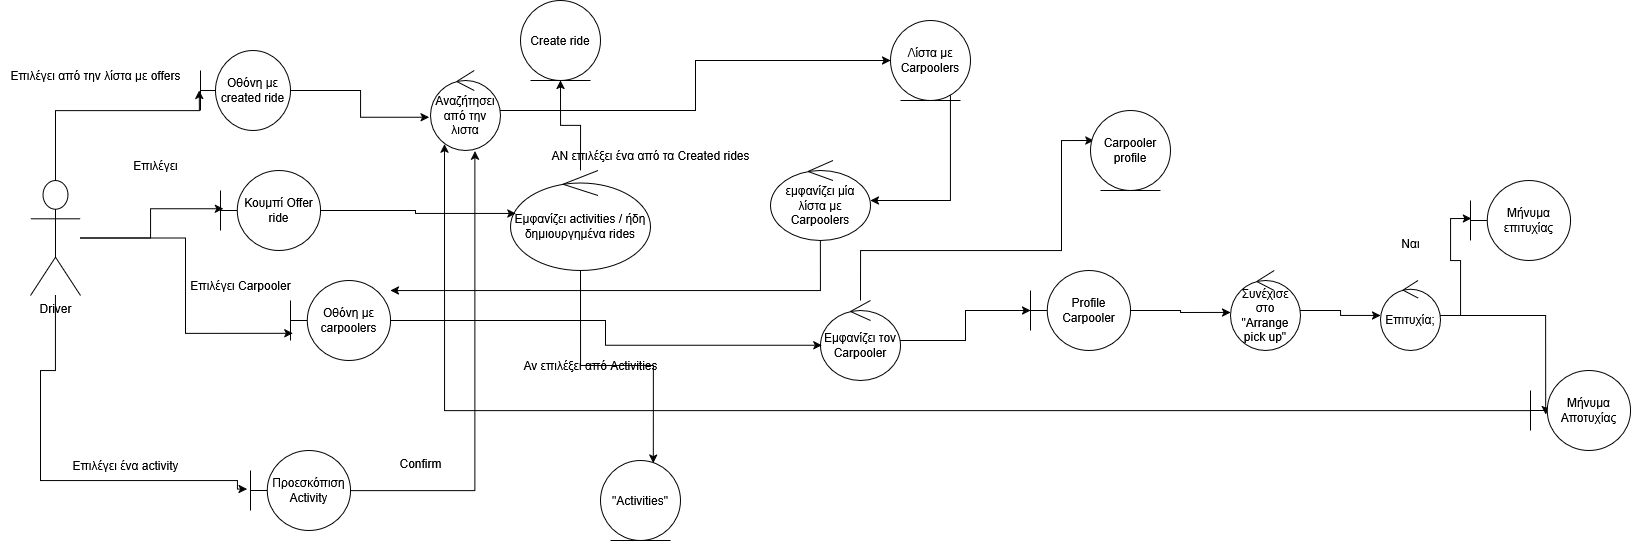

The diagram above was exported from draw.io. Its source (the exported page's mxGraphModel, read from the mxfile embedded in the PNG):
<mxGraphModel dx="1603" dy="823" grid="1" gridSize="10" guides="1" tooltips="1" connect="1" arrows="1" fold="1" page="1" pageScale="1" pageWidth="850" pageHeight="1100" math="0" shadow="0">
  <root>
    <mxCell id="0" />
    <mxCell id="1" parent="0" />
    <mxCell id="Vq1cgbaJhlKLKC-SSztQ-4" value="&lt;div&gt;Driver&lt;/div&gt;&lt;div&gt;&lt;br&gt;&lt;/div&gt;" style="shape=umlActor;verticalLabelPosition=bottom;verticalAlign=top;html=1;" vertex="1" parent="1">
      <mxGeometry x="80" y="180" width="50" height="115" as="geometry" />
    </mxCell>
    <mxCell id="Vq1cgbaJhlKLKC-SSztQ-5" value="Οθόνη με created ride" style="shape=umlBoundary;whiteSpace=wrap;html=1;" vertex="1" parent="1">
      <mxGeometry x="250" y="50" width="90" height="80" as="geometry" />
    </mxCell>
    <mxCell id="Vq1cgbaJhlKLKC-SSztQ-10" value="Create ride" style="ellipse;shape=umlEntity;whiteSpace=wrap;html=1;" vertex="1" parent="1">
      <mxGeometry x="570" width="80" height="80" as="geometry" />
    </mxCell>
    <mxCell id="Vq1cgbaJhlKLKC-SSztQ-39" style="edgeStyle=orthogonalEdgeStyle;rounded=0;orthogonalLoop=1;jettySize=auto;html=1;" edge="1" parent="1" source="Vq1cgbaJhlKLKC-SSztQ-12" target="Vq1cgbaJhlKLKC-SSztQ-10">
      <mxGeometry relative="1" as="geometry" />
    </mxCell>
    <mxCell id="Vq1cgbaJhlKLKC-SSztQ-12" value="Εμφανίζει activities / ήδη δημιουργημένα rides" style="ellipse;shape=umlControl;whiteSpace=wrap;html=1;" vertex="1" parent="1">
      <mxGeometry x="560" y="170" width="140" height="100" as="geometry" />
    </mxCell>
    <mxCell id="Vq1cgbaJhlKLKC-SSztQ-22" value="Επιλέγει ένα activity" style="text;html=1;align=center;verticalAlign=middle;resizable=0;points=[];autosize=1;strokeColor=none;fillColor=none;" vertex="1" parent="1">
      <mxGeometry x="110" y="450" width="130" height="30" as="geometry" />
    </mxCell>
    <mxCell id="Vq1cgbaJhlKLKC-SSztQ-23" value="&quot;Activities&quot;" style="ellipse;shape=umlEntity;whiteSpace=wrap;html=1;" vertex="1" parent="1">
      <mxGeometry x="650" y="460" width="80" height="80" as="geometry" />
    </mxCell>
    <mxCell id="Vq1cgbaJhlKLKC-SSztQ-24" style="edgeStyle=orthogonalEdgeStyle;rounded=0;orthogonalLoop=1;jettySize=auto;html=1;entryX=0.66;entryY=0.033;entryDx=0;entryDy=0;entryPerimeter=0;" edge="1" parent="1" source="Vq1cgbaJhlKLKC-SSztQ-12" target="Vq1cgbaJhlKLKC-SSztQ-23">
      <mxGeometry relative="1" as="geometry" />
    </mxCell>
    <mxCell id="Vq1cgbaJhlKLKC-SSztQ-26" value="Επιλέγει από την λίστα με offers" style="text;html=1;align=center;verticalAlign=middle;resizable=0;points=[];autosize=1;strokeColor=none;fillColor=none;" vertex="1" parent="1">
      <mxGeometry x="50" y="60" width="190" height="30" as="geometry" />
    </mxCell>
    <mxCell id="Vq1cgbaJhlKLKC-SSztQ-68" style="edgeStyle=orthogonalEdgeStyle;rounded=0;orthogonalLoop=1;jettySize=auto;html=1;" edge="1" parent="1" source="Vq1cgbaJhlKLKC-SSztQ-27" target="Vq1cgbaJhlKLKC-SSztQ-48">
      <mxGeometry relative="1" as="geometry">
        <Array as="points">
          <mxPoint x="870" y="290" />
        </Array>
      </mxGeometry>
    </mxCell>
    <mxCell id="Vq1cgbaJhlKLKC-SSztQ-27" value="εμφανίζει μία λίστα με Carpoolers" style="ellipse;shape=umlControl;whiteSpace=wrap;html=1;" vertex="1" parent="1">
      <mxGeometry x="820" y="160" width="100" height="80" as="geometry" />
    </mxCell>
    <mxCell id="Vq1cgbaJhlKLKC-SSztQ-31" value="Προεσκόπιση Activity" style="shape=umlBoundary;whiteSpace=wrap;html=1;" vertex="1" parent="1">
      <mxGeometry x="300" y="450" width="100" height="80" as="geometry" />
    </mxCell>
    <mxCell id="Vq1cgbaJhlKLKC-SSztQ-32" style="edgeStyle=orthogonalEdgeStyle;rounded=0;orthogonalLoop=1;jettySize=auto;html=1;entryX=-0.034;entryY=0.483;entryDx=0;entryDy=0;entryPerimeter=0;" edge="1" parent="1" source="Vq1cgbaJhlKLKC-SSztQ-4" target="Vq1cgbaJhlKLKC-SSztQ-31">
      <mxGeometry relative="1" as="geometry">
        <Array as="points">
          <mxPoint x="105" y="370" />
          <mxPoint x="90" y="370" />
          <mxPoint x="90" y="480" />
          <mxPoint x="287" y="480" />
          <mxPoint x="287" y="489" />
        </Array>
      </mxGeometry>
    </mxCell>
    <mxCell id="Vq1cgbaJhlKLKC-SSztQ-34" value="Κουμπί Offer ride" style="shape=umlBoundary;whiteSpace=wrap;html=1;" vertex="1" parent="1">
      <mxGeometry x="270" y="170" width="100" height="80" as="geometry" />
    </mxCell>
    <mxCell id="Vq1cgbaJhlKLKC-SSztQ-36" style="edgeStyle=orthogonalEdgeStyle;rounded=0;orthogonalLoop=1;jettySize=auto;html=1;entryX=-0.013;entryY=0.498;entryDx=0;entryDy=0;entryPerimeter=0;" edge="1" parent="1" source="Vq1cgbaJhlKLKC-SSztQ-4" target="Vq1cgbaJhlKLKC-SSztQ-5">
      <mxGeometry relative="1" as="geometry">
        <Array as="points">
          <mxPoint x="105" y="110" />
        </Array>
      </mxGeometry>
    </mxCell>
    <mxCell id="Vq1cgbaJhlKLKC-SSztQ-37" style="edgeStyle=orthogonalEdgeStyle;rounded=0;orthogonalLoop=1;jettySize=auto;html=1;entryX=0.028;entryY=0.478;entryDx=0;entryDy=0;entryPerimeter=0;" edge="1" parent="1" source="Vq1cgbaJhlKLKC-SSztQ-4" target="Vq1cgbaJhlKLKC-SSztQ-34">
      <mxGeometry relative="1" as="geometry" />
    </mxCell>
    <mxCell id="Vq1cgbaJhlKLKC-SSztQ-38" style="edgeStyle=orthogonalEdgeStyle;rounded=0;orthogonalLoop=1;jettySize=auto;html=1;entryX=0.039;entryY=0.43;entryDx=0;entryDy=0;entryPerimeter=0;" edge="1" parent="1" source="Vq1cgbaJhlKLKC-SSztQ-34" target="Vq1cgbaJhlKLKC-SSztQ-12">
      <mxGeometry relative="1" as="geometry" />
    </mxCell>
    <mxCell id="Vq1cgbaJhlKLKC-SSztQ-48" value="Οθόνη με carpoolers" style="shape=umlBoundary;whiteSpace=wrap;html=1;" vertex="1" parent="1">
      <mxGeometry x="340" y="280" width="100" height="80" as="geometry" />
    </mxCell>
    <mxCell id="Vq1cgbaJhlKLKC-SSztQ-49" value="Επιλέγει " style="text;html=1;align=center;verticalAlign=middle;resizable=0;points=[];autosize=1;strokeColor=none;fillColor=none;" vertex="1" parent="1">
      <mxGeometry x="170" y="150" width="70" height="30" as="geometry" />
    </mxCell>
    <mxCell id="Vq1cgbaJhlKLKC-SSztQ-50" style="edgeStyle=orthogonalEdgeStyle;rounded=0;orthogonalLoop=1;jettySize=auto;html=1;entryX=0.024;entryY=0.66;entryDx=0;entryDy=0;entryPerimeter=0;" edge="1" parent="1" source="Vq1cgbaJhlKLKC-SSztQ-4" target="Vq1cgbaJhlKLKC-SSztQ-48">
      <mxGeometry relative="1" as="geometry" />
    </mxCell>
    <mxCell id="Vq1cgbaJhlKLKC-SSztQ-51" value="Επιλέγει Carpooler" style="text;html=1;align=center;verticalAlign=middle;resizable=0;points=[];autosize=1;strokeColor=none;fillColor=none;" vertex="1" parent="1">
      <mxGeometry x="230" y="270" width="120" height="30" as="geometry" />
    </mxCell>
    <mxCell id="Vq1cgbaJhlKLKC-SSztQ-71" style="edgeStyle=orthogonalEdgeStyle;rounded=0;orthogonalLoop=1;jettySize=auto;html=1;" edge="1" parent="1" source="Vq1cgbaJhlKLKC-SSztQ-53" target="Vq1cgbaJhlKLKC-SSztQ-70">
      <mxGeometry relative="1" as="geometry" />
    </mxCell>
    <mxCell id="Vq1cgbaJhlKLKC-SSztQ-76" style="edgeStyle=orthogonalEdgeStyle;rounded=0;orthogonalLoop=1;jettySize=auto;html=1;entryX=0.043;entryY=0.375;entryDx=0;entryDy=0;entryPerimeter=0;" edge="1" parent="1" source="Vq1cgbaJhlKLKC-SSztQ-53" target="Vq1cgbaJhlKLKC-SSztQ-77">
      <mxGeometry relative="1" as="geometry">
        <mxPoint x="1110" y="140" as="targetPoint" />
        <Array as="points">
          <mxPoint x="910" y="250" />
          <mxPoint x="1111" y="250" />
          <mxPoint x="1111" y="140" />
        </Array>
      </mxGeometry>
    </mxCell>
    <mxCell id="Vq1cgbaJhlKLKC-SSztQ-53" value="Εμφανίζει τον Carpooler" style="ellipse;shape=umlControl;whiteSpace=wrap;html=1;" vertex="1" parent="1">
      <mxGeometry x="870" y="300" width="80" height="80" as="geometry" />
    </mxCell>
    <mxCell id="Vq1cgbaJhlKLKC-SSztQ-54" style="edgeStyle=orthogonalEdgeStyle;rounded=0;orthogonalLoop=1;jettySize=auto;html=1;entryX=0.017;entryY=0.56;entryDx=0;entryDy=0;entryPerimeter=0;" edge="1" parent="1" source="Vq1cgbaJhlKLKC-SSztQ-48" target="Vq1cgbaJhlKLKC-SSztQ-53">
      <mxGeometry relative="1" as="geometry" />
    </mxCell>
    <mxCell id="Vq1cgbaJhlKLKC-SSztQ-66" style="edgeStyle=orthogonalEdgeStyle;rounded=0;orthogonalLoop=1;jettySize=auto;html=1;" edge="1" parent="1" source="Vq1cgbaJhlKLKC-SSztQ-56" target="Vq1cgbaJhlKLKC-SSztQ-27">
      <mxGeometry relative="1" as="geometry">
        <Array as="points">
          <mxPoint x="1000" y="200" />
        </Array>
      </mxGeometry>
    </mxCell>
    <mxCell id="Vq1cgbaJhlKLKC-SSztQ-56" value="Λίστα με Carpoolers" style="ellipse;shape=umlEntity;whiteSpace=wrap;html=1;" vertex="1" parent="1">
      <mxGeometry x="940" y="20" width="80" height="80" as="geometry" />
    </mxCell>
    <mxCell id="Vq1cgbaJhlKLKC-SSztQ-59" value="ΑΝ επιλέξει ένα από τα Created rides" style="text;html=1;align=center;verticalAlign=middle;resizable=0;points=[];autosize=1;strokeColor=none;fillColor=none;" vertex="1" parent="1">
      <mxGeometry x="590" y="140" width="220" height="30" as="geometry" />
    </mxCell>
    <mxCell id="Vq1cgbaJhlKLKC-SSztQ-60" value="Αν επιλέξει από Activities" style="text;html=1;align=center;verticalAlign=middle;resizable=0;points=[];autosize=1;strokeColor=none;fillColor=none;" vertex="1" parent="1">
      <mxGeometry x="560" y="350" width="160" height="30" as="geometry" />
    </mxCell>
    <mxCell id="Vq1cgbaJhlKLKC-SSztQ-65" style="edgeStyle=orthogonalEdgeStyle;rounded=0;orthogonalLoop=1;jettySize=auto;html=1;" edge="1" parent="1" source="Vq1cgbaJhlKLKC-SSztQ-64" target="Vq1cgbaJhlKLKC-SSztQ-56">
      <mxGeometry relative="1" as="geometry" />
    </mxCell>
    <mxCell id="Vq1cgbaJhlKLKC-SSztQ-64" value="Αναζήτησει από την λιστα " style="ellipse;shape=umlControl;whiteSpace=wrap;html=1;" vertex="1" parent="1">
      <mxGeometry x="480" y="70" width="70" height="80" as="geometry" />
    </mxCell>
    <mxCell id="Vq1cgbaJhlKLKC-SSztQ-69" style="edgeStyle=orthogonalEdgeStyle;rounded=0;orthogonalLoop=1;jettySize=auto;html=1;entryX=-0.02;entryY=0.585;entryDx=0;entryDy=0;entryPerimeter=0;" edge="1" parent="1" source="Vq1cgbaJhlKLKC-SSztQ-5" target="Vq1cgbaJhlKLKC-SSztQ-64">
      <mxGeometry relative="1" as="geometry" />
    </mxCell>
    <mxCell id="Vq1cgbaJhlKLKC-SSztQ-70" value="Profile Carpooler" style="shape=umlBoundary;whiteSpace=wrap;html=1;" vertex="1" parent="1">
      <mxGeometry x="1080" y="270" width="100" height="80" as="geometry" />
    </mxCell>
    <mxCell id="Vq1cgbaJhlKLKC-SSztQ-75" style="edgeStyle=orthogonalEdgeStyle;rounded=0;orthogonalLoop=1;jettySize=auto;html=1;" edge="1" parent="1" source="Vq1cgbaJhlKLKC-SSztQ-72" target="Vq1cgbaJhlKLKC-SSztQ-74">
      <mxGeometry relative="1" as="geometry" />
    </mxCell>
    <mxCell id="Vq1cgbaJhlKLKC-SSztQ-72" value="Συνέχισε στο &quot;Arrange pick up&quot;" style="ellipse;shape=umlControl;whiteSpace=wrap;html=1;" vertex="1" parent="1">
      <mxGeometry x="1280" y="270" width="70" height="80" as="geometry" />
    </mxCell>
    <mxCell id="Vq1cgbaJhlKLKC-SSztQ-73" style="edgeStyle=orthogonalEdgeStyle;rounded=0;orthogonalLoop=1;jettySize=auto;html=1;entryX=0.003;entryY=0.525;entryDx=0;entryDy=0;entryPerimeter=0;" edge="1" parent="1" source="Vq1cgbaJhlKLKC-SSztQ-70" target="Vq1cgbaJhlKLKC-SSztQ-72">
      <mxGeometry relative="1" as="geometry" />
    </mxCell>
    <mxCell id="Vq1cgbaJhlKLKC-SSztQ-81" style="edgeStyle=orthogonalEdgeStyle;rounded=0;orthogonalLoop=1;jettySize=auto;html=1;entryX=0.152;entryY=0.55;entryDx=0;entryDy=0;entryPerimeter=0;" edge="1" parent="1" source="Vq1cgbaJhlKLKC-SSztQ-74" target="Vq1cgbaJhlKLKC-SSztQ-82">
      <mxGeometry relative="1" as="geometry">
        <mxPoint x="1570" y="410" as="targetPoint" />
      </mxGeometry>
    </mxCell>
    <mxCell id="Vq1cgbaJhlKLKC-SSztQ-74" value="Επιτυχία;" style="ellipse;shape=umlControl;whiteSpace=wrap;html=1;" vertex="1" parent="1">
      <mxGeometry x="1430" y="280" width="60" height="70" as="geometry" />
    </mxCell>
    <mxCell id="Vq1cgbaJhlKLKC-SSztQ-77" value="Carpooler profile" style="ellipse;shape=umlEntity;whiteSpace=wrap;html=1;" vertex="1" parent="1">
      <mxGeometry x="1140" y="110" width="80" height="80" as="geometry" />
    </mxCell>
    <mxCell id="Vq1cgbaJhlKLKC-SSztQ-78" value="Μήνυμα επιτυχίας" style="shape=umlBoundary;whiteSpace=wrap;html=1;" vertex="1" parent="1">
      <mxGeometry x="1520" y="180" width="100" height="80" as="geometry" />
    </mxCell>
    <mxCell id="Vq1cgbaJhlKLKC-SSztQ-79" style="edgeStyle=orthogonalEdgeStyle;rounded=0;orthogonalLoop=1;jettySize=auto;html=1;entryX=0.008;entryY=0.475;entryDx=0;entryDy=0;entryPerimeter=0;" edge="1" parent="1" source="Vq1cgbaJhlKLKC-SSztQ-74" target="Vq1cgbaJhlKLKC-SSztQ-78">
      <mxGeometry relative="1" as="geometry" />
    </mxCell>
    <mxCell id="Vq1cgbaJhlKLKC-SSztQ-80" value="Ναι" style="text;html=1;align=center;verticalAlign=middle;resizable=0;points=[];autosize=1;strokeColor=none;fillColor=none;" vertex="1" parent="1">
      <mxGeometry x="1440" y="228" width="40" height="30" as="geometry" />
    </mxCell>
    <mxCell id="Vq1cgbaJhlKLKC-SSztQ-82" value="Μήνυμα Αποτυχίας" style="shape=umlBoundary;whiteSpace=wrap;html=1;" vertex="1" parent="1">
      <mxGeometry x="1580" y="370" width="100" height="80" as="geometry" />
    </mxCell>
    <mxCell id="Vq1cgbaJhlKLKC-SSztQ-83" style="edgeStyle=orthogonalEdgeStyle;rounded=0;orthogonalLoop=1;jettySize=auto;html=1;entryX=0.2;entryY=0.92;entryDx=0;entryDy=0;entryPerimeter=0;" edge="1" parent="1" source="Vq1cgbaJhlKLKC-SSztQ-82" target="Vq1cgbaJhlKLKC-SSztQ-64">
      <mxGeometry relative="1" as="geometry" />
    </mxCell>
    <mxCell id="Vq1cgbaJhlKLKC-SSztQ-87" style="edgeStyle=orthogonalEdgeStyle;rounded=0;orthogonalLoop=1;jettySize=auto;html=1;entryX=0.634;entryY=1.007;entryDx=0;entryDy=0;entryPerimeter=0;" edge="1" parent="1" source="Vq1cgbaJhlKLKC-SSztQ-31" target="Vq1cgbaJhlKLKC-SSztQ-64">
      <mxGeometry relative="1" as="geometry" />
    </mxCell>
    <mxCell id="Vq1cgbaJhlKLKC-SSztQ-88" value="Confirm" style="text;html=1;align=center;verticalAlign=middle;resizable=0;points=[];autosize=1;strokeColor=none;fillColor=none;" vertex="1" parent="1">
      <mxGeometry x="435" y="448" width="70" height="30" as="geometry" />
    </mxCell>
  </root>
</mxGraphModel>